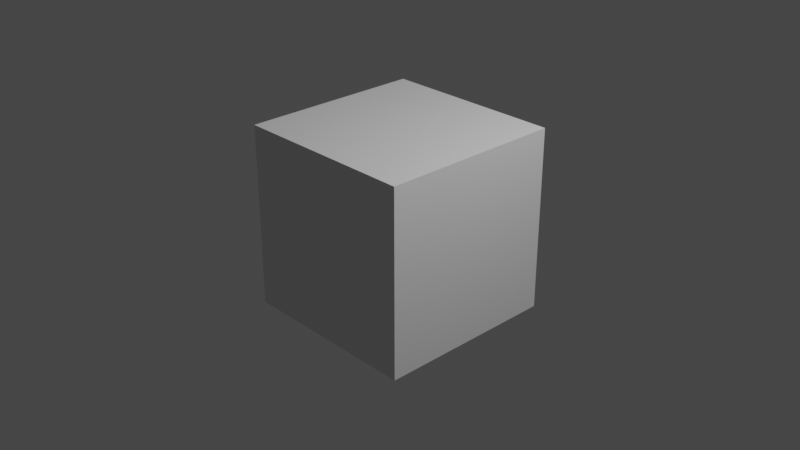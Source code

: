 # Source: conv3x3_spm_HGRA4.blend  (saved by Blender 3.4.6; exported with 4.5.12 LTS)
import bpy
from mathutils import Matrix  # noqa: F401  (used for matrix-valued properties, if any)

bpy.ops.wm.read_factory_settings(use_empty=True)
scene = bpy.context.scene
scene.name = 'Scene'

# ---- collections
col_collection = bpy.data.collections.new('Collection'); scene.collection.children.link(col_collection)

# ---- materials (node trees are filled in below, after node groups)
mat_material = bpy.data.materials.new('Material')
mat_material.alpha_threshold = 0.0
mat_material.use_transparent_shadow = False
mat_material.roughness = 0.5
mat_material.line_color = (0.0, 0.0, 0.0, 1.0)

# ---- material node trees
mat_material.use_nodes = True; mat_material.node_tree.nodes.clear()
_N = mat_material.node_tree.nodes; _L = mat_material.node_tree.links
n0 = _N.new('ShaderNodeOutputMaterial'); n0.name = 'Material Output'; n0.location = (300, 300)
n1 = _N.new('ShaderNodeBsdfPrincipled'); n1.name = 'Principled BSDF'; n1.location = (10, 300)
n1.distribution = 'GGX'
n1.subsurface_method = 'RANDOM_WALK_SKIN'
n1.inputs[3].default_value = 1.45
n1.inputs[27].default_value = (0.0, 0.0, 0.0, 1.0)
n1.inputs[28].default_value = 1.0
_L.new(n1.outputs[0], n0.inputs[0])
n0.is_active_output = True

# ---- world
world_world = bpy.data.worlds.new('World'); scene.world = world_world
world_world.use_nodes = True; world_world.node_tree.nodes.clear()
_N = world_world.node_tree.nodes; _L = world_world.node_tree.links
n0 = _N.new('ShaderNodeOutputWorld'); n0.name = 'World Output'; n0.location = (300, 300)
n1 = _N.new('ShaderNodeBackground'); n1.name = 'Background'; n1.location = (10, 300)
n1.inputs[0].default_value = (0.05088, 0.05088, 0.05088, 1.0)
_L.new(n1.outputs[0], n0.inputs[0])
n0.is_active_output = True
world_world.color = (0.05088, 0.05088, 0.05088)
world_world.use_sun_shadow = False
world_world.sun_shadow_jitter_overblur = 0.0

# ---- cameras
cam_camera = bpy.data.cameras.new('Camera')
cam_camera.clip_end = 100.0
cam_camera.ortho_scale = 7.314

# ---- lights
light_light = bpy.data.lights.new('Light', 'POINT')
light_light.transmission_factor = 0.0
light_light.energy = 1000.0
light_light.shadow_soft_size = 0.1
light_light.shadow_maximum_resolution = 0.006
light_light.use_absolute_resolution = True

# ---- meshes
me_cube = bpy.data.meshes.new('Cube')
me_cube.from_pydata([(1.0, 1.0, 1.0), (1.0, 1.0, -1.0), (1.0, -1.0, 1.0), (1.0, -1.0, -1.0), (-1.0, 1.0, 1.0), (-1.0, 1.0, -1.0), (-1.0, -1.0, 1.0), (-1.0, -1.0, -1.0)], [], [(0, 4, 6, 2), (3, 2, 6, 7), (7, 6, 4, 5), (5, 1, 3, 7), (1, 0, 2, 3), (5, 4, 0, 1)])
_uv = me_cube.uv_layers.new(name='UVMap')
_uv.uv.foreach_set('vector', [0.625, 0.5, 0.875, 0.5, 0.875, 0.75, 0.625, 0.75, 0.375, 0.75, 0.625, 0.75, 0.625, 1.0, 0.375, 1.0, 0.375, 0.0, 0.625, 0.0, 0.625, 0.25, 0.375, 0.25, 0.125, 0.5, 0.375, 0.5, 0.375, 0.75, 0.125, 0.75, 0.375, 0.5, 0.625, 0.5, 0.625, 0.75, 0.375, 0.75, 0.375, 0.25, 0.625, 0.25, 0.625, 0.5, 0.375, 0.5])
me_cube.materials.append(mat_material)
me_cube.use_mirror_vertex_groups = False
me_cube.update()

# ---- objects
ob_cube = bpy.data.objects.new('Cube', me_cube)
ob_light = bpy.data.objects.new('Light', light_light)
ob_camera = bpy.data.objects.new('Camera', cam_camera)

# ---- transforms, parenting, visibility, modifiers, constraints
ob_cube.location = (0.0, 0.0, 0.0)
ob_cube.lock_rotations_4d = False
ob_cube.empty_display_type = 'ARROWS'
ob_cube.lineart.crease_threshold = 0.0
ob_light.location = (4.076, 1.005, 5.904)
ob_light.rotation_euler = (0.6503, 0.05522, 1.866)
ob_light.lock_rotations_4d = False
ob_light.empty_display_type = 'ARROWS'
ob_light.color = (0.0, 0.0, 0.0, 0.0)
ob_light.lineart.crease_threshold = 0.0
ob_camera.location = (7.359, -6.926, 4.958)
ob_camera.rotation_euler = (1.109, 0.0, 0.8149)
ob_camera.lock_rotations_4d = False
ob_camera.empty_display_type = 'ARROWS'
ob_camera.color = (0.0, 0.0, 0.0, 0.0)
ob_camera.display_type = 'WIRE'
ob_camera.lineart.crease_threshold = 0.0

# ---- collection membership
col_collection.objects.link(ob_cube)
col_collection.objects.link(ob_light)
col_collection.objects.link(ob_camera)

# ---- scene / render settings (as saved in the file)
scene.camera = ob_camera
scene.frame_start = 1; scene.frame_end = 250; scene.frame_set(3)
scene.render.engine = 'BLENDER_EEVEE_NEXT'
scene.cycles.sampling_pattern = 'TABULATED_SOBOL'
scene.cycles.use_light_tree = False
scene.view_settings.view_transform = 'Filmic'
bpy.context.view_layer.update()
